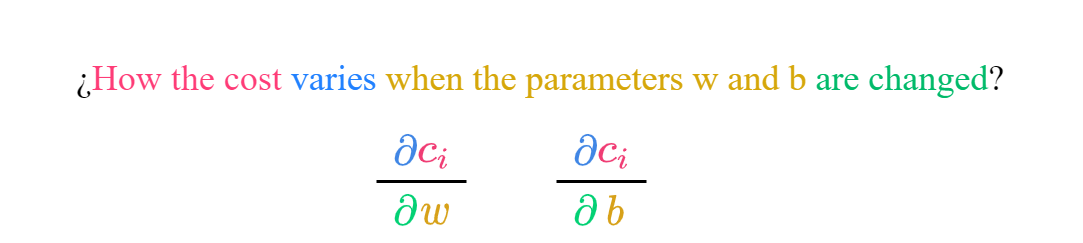

The diagram above was exported from draw.io. Its source (the exported page's mxGraphModel, read from the mxfile embedded in the PNG):
<mxGraphModel dx="634" dy="346" grid="1" gridSize="10" guides="1" tooltips="1" connect="1" arrows="1" fold="1" page="1" pageScale="1" pageWidth="850" pageHeight="1100" math="1" shadow="0">
  <root>
    <mxCell id="_nVtnJPmWs4iHuoQsRfl-0" />
    <mxCell id="_nVtnJPmWs4iHuoQsRfl-1" parent="_nVtnJPmWs4iHuoQsRfl-0" />
    <mxCell id="_nVtnJPmWs4iHuoQsRfl-2" value="&lt;font&gt;$$\partial$$&lt;/font&gt;" style="text;html=1;strokeColor=none;fillColor=none;align=center;verticalAlign=middle;whiteSpace=wrap;rounded=0;fontColor=#4086e5;" vertex="1" parent="_nVtnJPmWs4iHuoQsRfl-1">
      <mxGeometry x="265" y="160" width="40" height="20" as="geometry" />
    </mxCell>
    <mxCell id="_nVtnJPmWs4iHuoQsRfl-3" value="&lt;font color=&quot;#f03d74&quot;&gt;$$c_i$$&lt;/font&gt;" style="text;html=1;strokeColor=none;fillColor=none;align=center;verticalAlign=middle;whiteSpace=wrap;rounded=0;" vertex="1" parent="_nVtnJPmWs4iHuoQsRfl-1">
      <mxGeometry x="275" y="160" width="40" height="20" as="geometry" />
    </mxCell>
    <mxCell id="_nVtnJPmWs4iHuoQsRfl-4" value="&lt;font&gt;$$\partial$$&lt;/font&gt;" style="text;html=1;strokeColor=none;fillColor=none;align=center;verticalAlign=middle;whiteSpace=wrap;rounded=0;fontColor=#03d174;" vertex="1" parent="_nVtnJPmWs4iHuoQsRfl-1">
      <mxGeometry x="265" y="180" width="40" height="20" as="geometry" />
    </mxCell>
    <mxCell id="_nVtnJPmWs4iHuoQsRfl-5" value="&lt;font&gt;$$w$$&lt;/font&gt;" style="text;html=1;strokeColor=none;fillColor=none;align=center;verticalAlign=middle;whiteSpace=wrap;rounded=0;fontColor=#d7a119;" vertex="1" parent="_nVtnJPmWs4iHuoQsRfl-1">
      <mxGeometry x="275" y="180" width="40" height="20" as="geometry" />
    </mxCell>
    <mxCell id="_nVtnJPmWs4iHuoQsRfl-6" value="" style="endArrow=none;html=1;fontColor=#d7a119;entryX=0.75;entryY=1;entryDx=0;entryDy=0;exitX=0.25;exitY=0;exitDx=0;exitDy=0;" edge="1" parent="_nVtnJPmWs4iHuoQsRfl-1" source="_nVtnJPmWs4iHuoQsRfl-4" target="_nVtnJPmWs4iHuoQsRfl-3">
      <mxGeometry width="50" height="50" relative="1" as="geometry">
        <mxPoint x="215" y="240" as="sourcePoint" />
        <mxPoint x="265" y="190" as="targetPoint" />
      </mxGeometry>
    </mxCell>
    <mxCell id="_nVtnJPmWs4iHuoQsRfl-7" value="&lt;font&gt;$$\partial$$&lt;/font&gt;" style="text;html=1;strokeColor=none;fillColor=none;align=center;verticalAlign=middle;whiteSpace=wrap;rounded=0;fontColor=#4086e5;" vertex="1" parent="_nVtnJPmWs4iHuoQsRfl-1">
      <mxGeometry x="325" y="160" width="40" height="20" as="geometry" />
    </mxCell>
    <mxCell id="_nVtnJPmWs4iHuoQsRfl-8" value="&lt;font color=&quot;#f03d74&quot;&gt;$$c_i$$&lt;/font&gt;" style="text;html=1;strokeColor=none;fillColor=none;align=center;verticalAlign=middle;whiteSpace=wrap;rounded=0;" vertex="1" parent="_nVtnJPmWs4iHuoQsRfl-1">
      <mxGeometry x="335" y="160" width="40" height="20" as="geometry" />
    </mxCell>
    <mxCell id="_nVtnJPmWs4iHuoQsRfl-9" value="&lt;font&gt;$$\partial$$&lt;/font&gt;" style="text;html=1;strokeColor=none;fillColor=none;align=center;verticalAlign=middle;whiteSpace=wrap;rounded=0;fontColor=#03d174;" vertex="1" parent="_nVtnJPmWs4iHuoQsRfl-1">
      <mxGeometry x="325" y="180" width="40" height="20" as="geometry" />
    </mxCell>
    <mxCell id="_nVtnJPmWs4iHuoQsRfl-10" value="&lt;font&gt;$$b$$&lt;/font&gt;" style="text;html=1;strokeColor=none;fillColor=none;align=center;verticalAlign=middle;whiteSpace=wrap;rounded=0;fontColor=#d7a119;" vertex="1" parent="_nVtnJPmWs4iHuoQsRfl-1">
      <mxGeometry x="335" y="180" width="40" height="20" as="geometry" />
    </mxCell>
    <mxCell id="_nVtnJPmWs4iHuoQsRfl-11" value="" style="endArrow=none;html=1;fontColor=#d7a119;entryX=0.75;entryY=1;entryDx=0;entryDy=0;exitX=0.25;exitY=0;exitDx=0;exitDy=0;" edge="1" parent="_nVtnJPmWs4iHuoQsRfl-1" source="_nVtnJPmWs4iHuoQsRfl-9" target="_nVtnJPmWs4iHuoQsRfl-8">
      <mxGeometry width="50" height="50" relative="1" as="geometry">
        <mxPoint x="275" y="240" as="sourcePoint" />
        <mxPoint x="325" y="190" as="targetPoint" />
      </mxGeometry>
    </mxCell>
    <mxCell id="_nVtnJPmWs4iHuoQsRfl-12" value="¿&lt;span style=&quot;color: rgb(254 , 60 , 119)&quot;&gt;How the cost&lt;/span&gt;&lt;font color=&quot;#2181ff&quot;&gt;&amp;nbsp;varies&lt;/font&gt;&lt;font color=&quot;#d6a70a&quot;&gt;&amp;nbsp;when the parameters w and b&amp;nbsp;&lt;/font&gt;&lt;span style=&quot;color: rgb(1 , 186 , 106)&quot;&gt;are changed&lt;/span&gt;?" style="text;html=1;strokeColor=none;fillColor=none;align=center;verticalAlign=middle;whiteSpace=wrap;rounded=0;fontFamily=Times New Roman;" vertex="1" parent="_nVtnJPmWs4iHuoQsRfl-1">
      <mxGeometry x="150" y="120" width="360" height="50" as="geometry" />
    </mxCell>
  </root>
</mxGraphModel>